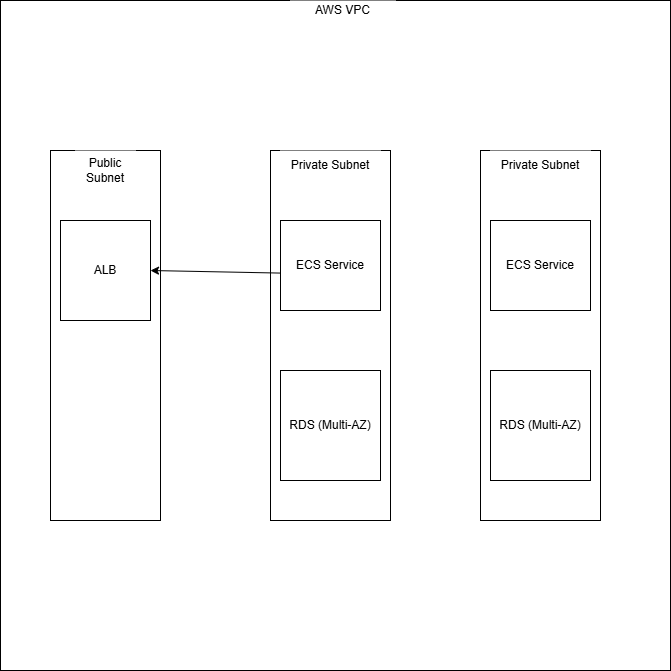

The diagram above was exported from draw.io. Its source (the exported page's mxGraphModel, read from the mxfile embedded in the PNG):
<mxGraphModel dx="1044" dy="562" grid="1" gridSize="10" guides="1" tooltips="1" connect="1" arrows="1" fold="1" page="1" pageScale="1" pageWidth="850" pageHeight="1100" math="0" shadow="0">
  <root>
    <mxCell id="0" />
    <mxCell id="1" parent="0" />
    <mxCell id="7Ol0O4wpVj7vyHRqBbJS-1" value="" style="whiteSpace=wrap;html=1;aspect=fixed;" vertex="1" parent="1">
      <mxGeometry x="90" y="90" width="670" height="670" as="geometry" />
    </mxCell>
    <mxCell id="7Ol0O4wpVj7vyHRqBbJS-2" value="AWS VPC" style="rounded=0;whiteSpace=wrap;html=1;strokeColor=none;" vertex="1" parent="1">
      <mxGeometry x="380" y="90" width="105" height="20" as="geometry" />
    </mxCell>
    <mxCell id="7Ol0O4wpVj7vyHRqBbJS-4" value="" style="rounded=0;whiteSpace=wrap;html=1;" vertex="1" parent="1">
      <mxGeometry x="140" y="240" width="110" height="370" as="geometry" />
    </mxCell>
    <mxCell id="7Ol0O4wpVj7vyHRqBbJS-5" value="Public Subnet" style="rounded=0;whiteSpace=wrap;html=1;strokeColor=none;" vertex="1" parent="1">
      <mxGeometry x="165" y="240" width="60" height="40" as="geometry" />
    </mxCell>
    <mxCell id="7Ol0O4wpVj7vyHRqBbJS-6" value="ALB" style="rounded=0;whiteSpace=wrap;html=1;" vertex="1" parent="1">
      <mxGeometry x="150" y="310" width="90" height="100" as="geometry" />
    </mxCell>
    <mxCell id="7Ol0O4wpVj7vyHRqBbJS-7" value="" style="rounded=0;whiteSpace=wrap;html=1;" vertex="1" parent="1">
      <mxGeometry x="360" y="240" width="120" height="370" as="geometry" />
    </mxCell>
    <mxCell id="7Ol0O4wpVj7vyHRqBbJS-8" value="Private Subnet" style="rounded=0;whiteSpace=wrap;html=1;strokeColor=none;" vertex="1" parent="1">
      <mxGeometry x="370" y="240" width="100" height="30" as="geometry" />
    </mxCell>
    <mxCell id="7Ol0O4wpVj7vyHRqBbJS-9" value="ECS Service" style="rounded=0;whiteSpace=wrap;html=1;" vertex="1" parent="1">
      <mxGeometry x="370" y="310" width="100" height="90" as="geometry" />
    </mxCell>
    <mxCell id="7Ol0O4wpVj7vyHRqBbJS-10" value="RDS (Multi-AZ)" style="rounded=0;whiteSpace=wrap;html=1;" vertex="1" parent="1">
      <mxGeometry x="370" y="460" width="100" height="110" as="geometry" />
    </mxCell>
    <mxCell id="7Ol0O4wpVj7vyHRqBbJS-11" value="" style="rounded=0;whiteSpace=wrap;html=1;" vertex="1" parent="1">
      <mxGeometry x="570" y="240" width="120" height="370" as="geometry" />
    </mxCell>
    <mxCell id="7Ol0O4wpVj7vyHRqBbJS-12" value="Private Subnet" style="rounded=0;whiteSpace=wrap;html=1;strokeColor=none;" vertex="1" parent="1">
      <mxGeometry x="580" y="240" width="100" height="30" as="geometry" />
    </mxCell>
    <mxCell id="7Ol0O4wpVj7vyHRqBbJS-13" value="ECS Service" style="rounded=0;whiteSpace=wrap;html=1;" vertex="1" parent="1">
      <mxGeometry x="580" y="310" width="100" height="90" as="geometry" />
    </mxCell>
    <mxCell id="7Ol0O4wpVj7vyHRqBbJS-15" value="RDS (Multi-AZ)" style="rounded=0;whiteSpace=wrap;html=1;" vertex="1" parent="1">
      <mxGeometry x="580" y="460" width="100" height="110" as="geometry" />
    </mxCell>
    <mxCell id="7Ol0O4wpVj7vyHRqBbJS-16" value="" style="endArrow=classic;html=1;rounded=0;entryX=1;entryY=0.5;entryDx=0;entryDy=0;exitX=-0.008;exitY=0.584;exitDx=0;exitDy=0;exitPerimeter=0;" edge="1" parent="1" source="7Ol0O4wpVj7vyHRqBbJS-9" target="7Ol0O4wpVj7vyHRqBbJS-6">
      <mxGeometry width="50" height="50" relative="1" as="geometry">
        <mxPoint x="270" y="390" as="sourcePoint" />
        <mxPoint x="320" y="340" as="targetPoint" />
      </mxGeometry>
    </mxCell>
  </root>
</mxGraphModel>